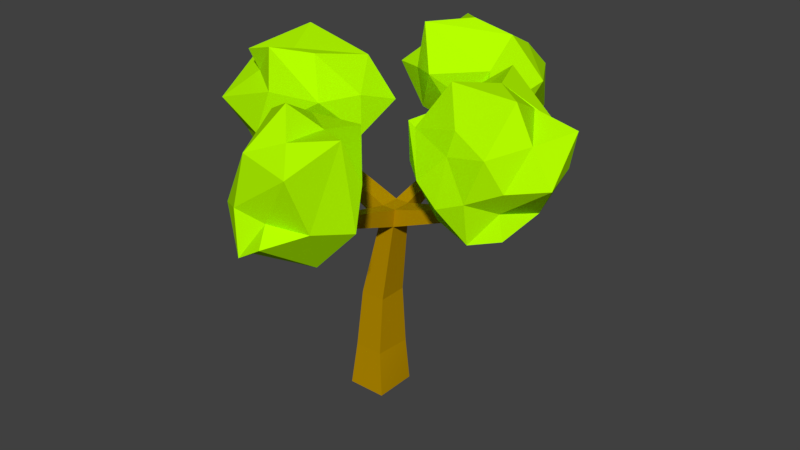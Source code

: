 # Source: Tree.blend  (saved by Blender 2.91.10; exported with 4.5.12 LTS)
import bpy
from mathutils import Matrix  # noqa: F401  (used for matrix-valued properties, if any)

bpy.ops.wm.read_factory_settings(use_empty=True)
scene = bpy.context.scene
scene.name = 'Scene'

# ---- collections
col_collection_1 = bpy.data.collections.new('Collection 1'); scene.collection.children.link(col_collection_1)

# ---- materials (node trees are filled in below, after node groups)
mat_treetop_2 = bpy.data.materials.new('Treetop_2')
mat_treetop_2.alpha_threshold = 0.0
mat_treetop_2.use_transparent_shadow = False
mat_treetop_2.diffuse_color = (0.4667, 0.9922, 0.0, 1.0)
mat_treetop_2.specular_color = (0.225, 0.225, 0.225)
mat_treetop_2.roughness = 0.5
mat_treetop_2.specular_intensity = 1.0
mat_trunk_2 = bpy.data.materials.new('Trunk_2')
mat_trunk_2.alpha_threshold = 0.0
mat_trunk_2.use_transparent_shadow = False
mat_trunk_2.diffuse_color = (0.4667, 0.2627, 0.0, 1.0)
mat_trunk_2.specular_color = (0.162, 0.162, 0.162)
mat_trunk_2.roughness = 0.5
mat_trunk_2.specular_intensity = 1.0

# ---- material node trees

# ---- world
world_world = bpy.data.worlds.new('World'); scene.world = world_world
world_world.color = (0.05088, 0.05088, 0.05088)
world_world.use_sun_shadow = False
world_world.sun_shadow_jitter_overblur = 0.0
world_world.cycles.sampling_method = 'MANUAL'

# ---- meshes
me_tree_2 = bpy.data.meshes.new('Tree_2')
me_tree_2.from_pydata([(1.359, 18.59, 0.3707), (2.651, 18.59, 0.3707), (2.651, 18.59, -1.379), (1.359, 18.59, -1.379), (-1.423, 0.1099, 1.729), (2.185, 0.1099, 1.729), (1.661, 4.217, 1.305), (-1.038, 4.217, 1.305), (2.185, 0.1099, -2.244), (1.939, 4.217, -1.974), (-1.423, 0.1099, -2.244), (-1.038, 4.217, -1.667), (1.658, 9.639, 0.873), (-0.6548, 9.639, 0.873), (1.658, 9.639, -1.882), (-0.6548, 9.639, -1.882), (2.562, 16.97, 0.4711), (1.069, 16.97, 0.4711), (2.562, 16.97, -1.48), (1.069, 16.97, -1.48), (2.352, 21.14, -9.455), (1.596, 21.14, -9.455), (2.294, 20.64, -10.39), (1.408, 20.64, -10.39), (2.052, 29.44, -14.18), (1.833, 29.44, -14.18), (2.026, 29.21, -14.61), (1.746, 29.21, -14.61), (1.596, 20.37, 7.426), (2.352, 20.37, 7.426), (1.408, 19.63, 8.171), (2.294, 19.63, 8.171), (1.833, 24.0, 14.03), (2.052, 24.0, 14.03), (1.746, 23.65, 14.37), (2.026, 23.65, 14.37), (-7.139, 22.11, -1.113), (-7.139, 22.11, 0.1043), (-7.818, 21.27, -1.179), (-7.818, 21.27, 0.17), (-10.58, 26.31, -0.8464), (-10.58, 26.31, -0.1622), (-11.03, 26.07, -0.8776), (-11.03, 26.07, -0.1311), (8.296, 20.13, 0.1045), (8.296, 20.13, -1.113), (9.132, 19.49, 0.1697), (9.132, 19.49, -1.178), (13.17, 25.88, -0.1618), (13.17, 25.88, -0.8469), (13.55, 25.59, -0.1316), (13.55, 25.59, -0.877), (1.805, 28.85, -5.096), (-0.6497, 24.74, -7.427), (3.211, 23.21, -8.404), (-0.4326, 25.08, -17.27), (-2.743, 30.64, -16.57), (2.817, 28.58, -15.72), (6.434, 22.08, -12.15), (2.883, 21.38, -15.8), (5.819, 23.63, -17.01), (2.552, 20.83, -12.13), (-0.594, 21.7, -15.88), (8.126, 27.56, -12.89), (5.672, 29.07, -8.433), (6.499, 25.57, -7.209), (2.222, 32.49, -10.83), (4.595, 25.8, -8.091), (-2.042, 29.94, -10.53), (-0.8679, 32.22, -7.869), (-1.025, 28.34, -7.098), (-4.378, 24.65, -13.19), (2.677, 26.26, -18.41), (1.997, 22.95, -19.2), (5.485, 30.09, -14.27), (5.794, 31.53, -11.35), (-3.641, 28.23, -12.54), (-4.041, 27.9, -8.583), (6.715, 23.45, -10.69), (5.303, 27.31, -17.59), (6.939, 23.21, -8.591), (6.037, 25.53, -3.6), (6.301, 28.37, -1.454), (9.61, 25.5, -4.041), (9.728, 30.27, -1.494), (10.02, 31.42, -5.277), (13.04, 29.07, -4.724), (7.343, 22.99, -4.449), (12.47, 25.42, -4.778), (11.71, 22.92, -4.933), (5.755, 21.89, -1.176), (11.46, 19.8, -2.515), (7.746, 21.14, -0.3469), (3.49, 25.8, -1.187), (5.472, 24.39, 1.864), (5.551, 27.92, 2.146), (7.298, 28.77, -0.2571), (9.448, 31.89, 1.849), (12.04, 31.61, -0.8769), (11.17, 28.97, 3.612), (15.17, 31.62, 1.677), (14.7, 30.09, -1.44), (16.34, 29.25, -1.832), (15.92, 26.23, -4.442), (18.23, 29.01, -2.035), (17.8, 25.99, -1.77), (14.98, 22.57, -4.539), (11.72, 20.31, -1.787), (16.04, 22.07, -0.8566), (15.09, 20.63, 2.586), (10.97, 20.41, 2.359), (8.958, 20.62, 2.721), (12.6, 19.97, 3.692), (10.27, 22.65, 4.684), (8.244, 24.32, 4.43), (6.488, 27.66, 2.457), (10.8, 26.93, 4.076), (15.59, 25.02, 3.445), (18.68, 25.61, 1.844), (16.69, 28.54, 1.627), (14.47, 22.64, 2.221), (12.73, 23.68, 4.426), (14.38, 27.67, 4.366), (-13.97, 25.69, 3.96), (-9.056, 23.75, 4.675), (-7.614, 27.75, 4.363), (-3.627, 23.63, -3.543), (-8.316, 20.62, -5.932), (-7.659, 26.43, -4.624), (-4.815, 30.98, 1.638), (-1.802, 27.46, -0.5646), (-3.192, 30.03, -3.138), (-3.462, 27.31, 2.772), (-1.685, 23.97, -0.4611), (-8.98, 31.9, -2.274), (-12.56, 29.4, 0.7311), (-10.52, 30.72, 3.651), (-13.6, 25.45, -2.831), (-10.02, 28.78, 2.991), (-11.32, 21.58, -0.6921), (-14.82, 22.51, 0.04848), (-12.13, 22.9, 2.912), (-5.282, 19.9, 0.416), (-4.207, 26.52, -5.465), (-1.006, 26.27, -4.142), (-9.971, 28.91, -4.581), (-12.86, 29.1, -3.059), (-8.631, 20.17, -1.181), (-10.63, 19.93, 2.265), (-6.798, 31.12, 2.015), (-5.775, 29.01, -5.66), (-7.847, 31.44, 3.835), (5.679, 27.61, 15.86), (0.4656, 27.97, 14.81), (0.1631, 23.83, 15.78), (-2.136, 23.76, 6.293), (2.208, 27.25, 3.89), (2.573, 22.25, 7.167), (-0.8554, 19.18, 14.02), (-3.815, 20.67, 10.09), (-1.158, 18.03, 9.022), (-3.308, 22.37, 13.37), (-4.772, 23.78, 8.828), (4.379, 18.51, 11.64), (6.208, 22.84, 14.09), (3.76, 21.89, 16.84), (7.311, 25.61, 9.567), (3.039, 23.27, 15.4), (3.654, 28.99, 9.574), (6.891, 29.52, 11.28), (3.635, 29.18, 13.49), (-2.659, 28.86, 8.761), (-0.3478, 20.78, 5.774), (-3.763, 20.37, 6.253), (5.282, 20.8, 8.604), (7.548, 22.03, 10.61), (0.978, 29.22, 8.07), (1.741, 31.15, 11.48), (0.8997, 19.82, 14.79), (1.744, 19.01, 6.854), (1.401, 20.44, 16.76)], [], [(0, 1, 2, 3), (4, 5, 6, 7), (5, 8, 9, 6), (8, 10, 11, 9), (10, 4, 7, 11), (7, 6, 12, 13), (6, 9, 14, 12), (9, 11, 15, 14), (11, 7, 13, 15), (12, 16, 17, 13), (14, 18, 16, 12), (14, 15, 19, 18), (13, 17, 19, 15), (3, 2, 20, 21), (2, 18, 22, 20), (18, 19, 23, 22), (19, 3, 21, 23), (21, 20, 24, 25), (20, 22, 26, 24), (22, 23, 27, 26), (23, 21, 25, 27), (1, 0, 28, 29), (0, 17, 30, 28), (17, 16, 31, 30), (16, 1, 29, 31), (29, 28, 32, 33), (28, 30, 34, 32), (30, 31, 35, 34), (31, 29, 33, 35), (0, 3, 36, 37), (3, 19, 38, 36), (19, 17, 39, 38), (17, 0, 37, 39), (37, 36, 40, 41), (36, 38, 42, 40), (38, 39, 43, 42), (39, 37, 41, 43), (2, 1, 44, 45), (1, 16, 46, 44), (16, 18, 47, 46), (18, 2, 45, 47), (45, 44, 48, 49), (44, 46, 50, 48), (46, 47, 51, 50), (47, 45, 49, 51), (52, 53, 54), (55, 56, 57), (58, 59, 60), (61, 53, 62), (63, 64, 65), (57, 56, 66), (67, 64, 52), (68, 69, 66), (70, 69, 68), (53, 71, 62), (72, 60, 73), (74, 75, 63), (68, 66, 56), (55, 76, 56), (54, 53, 61), (61, 59, 58), (72, 73, 55), (61, 62, 59), (52, 69, 70), (52, 64, 69), (71, 53, 77), (52, 70, 53), (78, 60, 63), (79, 63, 60), (69, 75, 66), (75, 74, 66), (79, 74, 63), (72, 55, 57), (71, 77, 76), (71, 76, 55), (54, 61, 80), (67, 65, 64), (73, 62, 55), (71, 55, 62), (65, 78, 63), (58, 80, 61), (68, 56, 76), (76, 77, 68), (75, 64, 63), (75, 69, 64), (70, 77, 53), (70, 68, 77), (73, 59, 62), (60, 59, 73), (67, 80, 65), (78, 65, 80), (57, 74, 79), (57, 66, 74), (72, 57, 79), (72, 79, 60), (52, 54, 67), (54, 80, 67), (78, 80, 58), (60, 78, 58), (81, 82, 83), (82, 84, 85), (82, 85, 83), (83, 85, 86), (81, 83, 87), (83, 86, 88), (83, 88, 87), (87, 88, 89), (81, 87, 90), (87, 89, 91), (87, 91, 90), (90, 91, 92), (81, 90, 93), (90, 92, 94), (90, 94, 93), (93, 94, 95), (81, 93, 82), (93, 95, 96), (93, 96, 82), (82, 96, 84), (84, 97, 98), (97, 99, 100), (97, 100, 98), (98, 100, 101), (86, 102, 103), (102, 101, 104), (102, 104, 103), (103, 104, 105), (89, 106, 107), (106, 105, 108), (106, 108, 107), (107, 108, 109), (92, 110, 111), (110, 109, 112), (110, 112, 111), (111, 112, 113), (95, 114, 115), (114, 113, 116), (114, 116, 115), (115, 116, 99), (101, 102, 98), (102, 86, 85), (102, 85, 98), (98, 85, 84), (105, 106, 103), (106, 89, 88), (106, 88, 103), (103, 88, 86), (109, 110, 107), (110, 92, 91), (110, 91, 107), (107, 91, 89), (113, 114, 111), (114, 95, 94), (114, 94, 111), (111, 94, 92), (99, 97, 115), (97, 84, 96), (97, 96, 115), (115, 96, 95), (117, 118, 119), (118, 105, 104), (118, 104, 119), (119, 104, 101), (117, 120, 118), (120, 109, 108), (120, 108, 118), (118, 108, 105), (117, 121, 120), (121, 113, 112), (121, 112, 120), (120, 112, 109), (117, 122, 121), (122, 99, 116), (122, 116, 121), (121, 116, 113), (117, 119, 122), (119, 101, 100), (119, 100, 122), (122, 100, 99), (123, 124, 125), (126, 127, 128), (129, 130, 131), (132, 124, 133), (134, 135, 136), (128, 127, 137), (138, 135, 123), (139, 140, 137), (141, 140, 139), (124, 142, 133), (143, 131, 144), (145, 146, 134), (139, 137, 127), (126, 147, 127), (125, 124, 132), (132, 130, 129), (143, 144, 126), (132, 133, 130), (123, 140, 141), (123, 135, 140), (142, 124, 148), (123, 141, 124), (149, 131, 134), (150, 134, 131), (140, 146, 137), (146, 145, 137), (150, 145, 134), (143, 126, 128), (142, 148, 147), (142, 147, 126), (125, 132, 151), (138, 136, 135), (144, 133, 126), (142, 126, 133), (136, 149, 134), (129, 151, 132), (139, 127, 147), (147, 148, 139), (146, 135, 134), (146, 140, 135), (141, 148, 124), (141, 139, 148), (144, 130, 133), (131, 130, 144), (138, 151, 136), (149, 136, 151), (128, 145, 150), (128, 137, 145), (143, 128, 150), (143, 150, 131), (123, 125, 138), (125, 151, 138), (149, 151, 129), (131, 149, 129), (152, 153, 154), (155, 156, 157), (158, 159, 160), (161, 153, 162), (163, 164, 165), (157, 156, 166), (167, 164, 152), (168, 169, 166), (170, 169, 168), (153, 171, 162), (172, 160, 173), (174, 175, 163), (168, 166, 156), (155, 176, 156), (154, 153, 161), (161, 159, 158), (172, 173, 155), (161, 162, 159), (152, 169, 170), (152, 164, 169), (171, 153, 177), (152, 170, 153), (178, 160, 163), (179, 163, 160), (169, 175, 166), (175, 174, 166), (179, 174, 163), (172, 155, 157), (171, 177, 176), (171, 176, 155), (154, 161, 180), (167, 165, 164), (173, 162, 155), (171, 155, 162), (165, 178, 163), (158, 180, 161), (168, 156, 176), (176, 177, 168), (175, 164, 163), (175, 169, 164), (170, 177, 153), (170, 168, 177), (173, 159, 162), (160, 159, 173), (167, 180, 165), (178, 165, 180), (157, 174, 179), (157, 166, 174), (172, 157, 179), (172, 179, 160), (152, 154, 167), (154, 180, 167), (178, 180, 158), (160, 178, 158)])
me_tree_2.polygons.foreach_set('use_smooth', [1, 1, 1, 1, 1, 0, 0, 0, 0, 0, 0, 0, 0, 0, 0, 0, 0, 0, 0, 0, 0, 0, 0, 0, 0, 0, 0, 0, 0, 0, 0, 0, 0, 0, 0, 0, 0, 0, 0, 0, 0, 0, 0, 0, 0, 0, 0, 0, 0, 0, 0, 0, 0, 0, 0, 0, 0, 0, 0, 0, 0, 0, 0, 0, 0, 0, 0, 0, 0, 0, 0, 0, 0, 0, 0, 0, 0, 0, 0, 0, 0, 0, 0, 0, 0, 0, 0, 0, 0, 0, 0, 0, 0, 0, 0, 0, 0, 0, 0, 0, 0, 0, 0, 0, 0, 0, 0, 0, 0, 0, 0, 0, 0, 0, 0, 0, 0, 0, 0, 0, 0, 0, 0, 0, 0, 0, 0, 0, 0, 0, 0, 0, 0, 0, 0, 0, 0, 0, 0, 0, 0, 0, 0, 0, 0, 0, 0, 0, 0, 0, 0, 0, 0, 0, 0, 0, 0, 0, 0, 0, 0, 0, 0, 0, 0, 0, 0, 0, 0, 0, 0, 0, 0, 0, 0, 0, 0, 0, 0, 0, 0, 0, 0, 0, 0, 0, 0, 0, 0, 0, 0, 0, 0, 0, 0, 0, 0, 0, 0, 0, 0, 0, 0, 0, 0, 0, 0, 0, 0, 0, 0, 0, 0, 0, 0, 0, 0, 0, 0, 0, 0, 0, 0, 0, 0, 0, 0, 0, 0, 0, 0, 0, 0, 0, 0, 0, 0, 0, 0, 0, 0, 0, 0, 0, 0, 0, 0, 0, 0, 0, 0, 0, 0, 0, 0, 0, 0, 0, 0, 0, 0, 0, 0, 0, 0, 0, 0, 0, 0, 0, 0, 0, 0, 0, 0, 0, 0, 0, 0, 0, 0, 0, 0, 0, 0, 0, 0])
me_tree_2.polygons.foreach_set('material_index', [1, 1, 1, 1, 1, 1, 1, 1, 1, 1, 1, 1, 1, 1, 1, 1, 1, 1, 1, 1, 1, 1, 1, 1, 1, 1, 1, 1, 1, 1, 1, 1, 1, 1, 1, 1, 1, 1, 1, 1, 1, 1, 1, 1, 1, 0, 0, 0, 0, 0, 0, 0, 0, 0, 0, 0, 0, 0, 0, 0, 0, 0, 0, 0, 0, 0, 0, 0, 0, 0, 0, 0, 0, 0, 0, 0, 0, 0, 0, 0, 0, 0, 0, 0, 0, 0, 0, 0, 0, 0, 0, 0, 0, 0, 0, 0, 0, 0, 0, 0, 0, 0, 0, 0, 0, 0, 0, 0, 0, 0, 0, 0, 0, 0, 0, 0, 0, 0, 0, 0, 0, 0, 0, 0, 0, 0, 0, 0, 0, 0, 0, 0, 0, 0, 0, 0, 0, 0, 0, 0, 0, 0, 0, 0, 0, 0, 0, 0, 0, 0, 0, 0, 0, 0, 0, 0, 0, 0, 0, 0, 0, 0, 0, 0, 0, 0, 0, 0, 0, 0, 0, 0, 0, 0, 0, 0, 0, 0, 0, 0, 0, 0, 0, 0, 0, 0, 0, 0, 0, 0, 0, 0, 0, 0, 0, 0, 0, 0, 0, 0, 0, 0, 0, 0, 0, 0, 0, 0, 0, 0, 0, 0, 0, 0, 0, 0, 0, 0, 0, 0, 0, 0, 0, 0, 0, 0, 0, 0, 0, 0, 0, 0, 0, 0, 0, 0, 0, 0, 0, 0, 0, 0, 0, 0, 0, 0, 0, 0, 0, 0, 0, 0, 0, 0, 0, 0, 0, 0, 0, 0, 0, 0, 0, 0, 0, 0, 0, 0, 0, 0, 0, 0, 0, 0, 0, 0, 0, 0, 0, 0, 0, 0, 0, 0, 0, 0, 0])
_k = set([(0, 1), (0, 3), (1, 2), (2, 3), (4, 5), (4, 7), (4, 10), (5, 6), (5, 8), (6, 7), (6, 9), (7, 11), (8, 9), (8, 10), (9, 11), (10, 11)])
me_tree_2.attributes.new('sharp_edge', 'BOOLEAN', 'EDGE').data.foreach_set('value', [ (min(e.vertices), max(e.vertices)) in _k for e in me_tree_2.edges])
_uv = me_tree_2.uv_layers.new(name='UVMap')
_uv.uv.foreach_set('vector', [0.0, 0.0, 1.0, 0.0, 1.0, 1.0, 0.0, 1.0, 0.0, 0.0, 1.0, 0.0, 1.0, 1.0, 0.0, 1.0, 0.0, 0.0, 1.0, 0.0, 1.0, 1.0, 0.0, 1.0, 0.0, 0.0, 1.0, 0.0, 1.0, 1.0, 0.0, 1.0, 0.0, 0.0, 1.0, 0.0, 1.0, 1.0, 0.0, 1.0, 0.0, 1.0, 1.0, 1.0, 1.0, 0.0, 0.0, 0.0, 0.0, 1.0, 1.0, 1.0, 1.0, 1.0, 1.0, 0.0, 0.0, 1.0, 1.0, 1.0, 0.0, 1.0, 1.0, 1.0, 0.0, 1.0, 1.0, 1.0, 0.0, 0.0, 0.0, 1.0, 1.0, 0.0, 1.0, 0.0, 0.0, 0.0, 0.0, 0.0, 1.0, 1.0, 1.0, 1.0, 1.0, 0.0, 1.0, 0.0, 1.0, 1.0, 0.0, 1.0, 0.0, 1.0, 1.0, 1.0, 0.0, 0.0, 0.0, 0.0, 0.0, 1.0, 0.0, 1.0, 0.0, 1.0, 1.0, 1.0, 1.0, 1.0, 0.0, 1.0, 1.0, 1.0, 1.0, 1.0, 1.0, 1.0, 1.0, 1.0, 1.0, 1.0, 0.0, 1.0, 0.0, 1.0, 1.0, 1.0, 0.0, 1.0, 0.0, 1.0, 0.0, 1.0, 0.0, 1.0, 0.0, 1.0, 1.0, 1.0, 1.0, 1.0, 0.0, 1.0, 1.0, 1.0, 1.0, 1.0, 1.0, 1.0, 1.0, 1.0, 1.0, 1.0, 0.0, 1.0, 0.0, 1.0, 1.0, 1.0, 0.0, 1.0, 0.0, 1.0, 0.0, 1.0, 0.0, 1.0, 1.0, 0.0, 0.0, 0.0, 0.0, 0.0, 1.0, 0.0, 0.0, 0.0, 0.0, 0.0, 0.0, 0.0, 0.0, 0.0, 0.0, 0.0, 1.0, 0.0, 1.0, 0.0, 0.0, 0.0, 1.0, 0.0, 1.0, 0.0, 1.0, 0.0, 1.0, 0.0, 1.0, 0.0, 0.0, 0.0, 0.0, 0.0, 1.0, 0.0, 0.0, 0.0, 0.0, 0.0, 0.0, 0.0, 0.0, 0.0, 0.0, 0.0, 1.0, 0.0, 1.0, 0.0, 0.0, 0.0, 1.0, 0.0, 1.0, 0.0, 1.0, 0.0, 1.0, 0.0, 0.0, 0.0, 0.0, 1.0, 0.0, 1.0, 0.0, 0.0, 0.0, 1.0, 0.0, 1.0, 0.0, 1.0, 0.0, 1.0, 0.0, 1.0, 0.0, 0.0, 0.0, 0.0, 0.0, 1.0, 0.0, 0.0, 0.0, 0.0, 0.0, 0.0, 0.0, 0.0, 0.0, 0.0, 0.0, 1.0, 0.0, 1.0, 0.0, 0.0, 0.0, 1.0, 0.0, 1.0, 0.0, 1.0, 0.0, 1.0, 0.0, 1.0, 0.0, 0.0, 0.0, 0.0, 0.0, 1.0, 0.0, 0.0, 0.0, 0.0, 0.0, 0.0, 0.0, 0.0, 1.0, 1.0, 1.0, 0.0, 1.0, 0.0, 1.0, 1.0, 1.0, 0.0, 1.0, 0.0, 1.0, 0.0, 1.0, 0.0, 1.0, 0.0, 1.0, 1.0, 1.0, 1.0, 1.0, 0.0, 1.0, 1.0, 1.0, 1.0, 1.0, 1.0, 1.0, 1.0, 1.0, 1.0, 1.0, 0.0, 1.0, 0.0, 1.0, 1.0, 1.0, 0.0, 1.0, 0.0, 1.0, 0.0, 1.0, 0.0, 1.0, 0.0, 1.0, 1.0, 1.0, 1.0, 1.0, 0.0, 1.0, 1.0, 1.0, 1.0, 1.0, 1.0, 1.0, 1.0, -0.08795, 0.7772, 0.6581, -0.4916, -0.483, -0.9659, 0.6615, -0.5952, 1.344, 1.072, -0.3153, 0.475, -1.416, -1.382, -0.3346, -1.663, -1.199, -1.021, -0.2616, -1.75, 0.6581, -0.4916, 0.6999, -1.57, -1.914, 0.2296, -1.215, 0.7702, -1.469, -0.2438, -0.3153, 0.475, 1.344, 1.072, -0.1722, 1.736, -0.8967, -0.1911, -1.215, 0.7702, -0.08795, 0.7772, 1.094, 0.9878, 0.7261, 1.718, -0.1722, 1.736, 0.7674, 0.5857, 0.7261, 1.718, 1.094, 0.9878, 0.6581, -0.4916, 1.807, -0.6364, 0.6999, -1.57, -0.2552, -0.2692, -1.199, -1.021, -0.04747, -1.268, -1.119, 0.952, -1.231, 1.439, -1.914, 0.2296, 1.094, 0.9878, -0.1722, 1.736, 1.344, 1.072, 0.6615, -0.5952, 1.583, 0.4409, 1.344, 1.072, -0.483, -0.9659, 0.6581, -0.4916, -0.2616, -1.75, -0.2616, -1.75, -0.3346, -1.663, -1.416, -1.382, -0.2552, -0.2692, -0.04747, -1.268, 0.6615, -0.5952, -0.2616, -1.75, 0.6999, -1.57, -0.3346, -1.663, -0.08795, 0.7772, 0.7261, 1.718, 0.7674, 0.5857, -0.08795, 0.7772, -1.215, 0.7702, 0.7261, 1.718, 1.807, -0.6364, 0.6581, -0.4916, 1.674, 0.4247, -0.08795, 0.7772, 0.7674, 0.5857, 0.6581, -0.4916, -1.509, -0.9455, -1.199, -1.021, -1.914, 0.2296, -1.042, 0.05653, -1.914, 0.2296, -1.199, -1.021, 0.7261, 1.718, -1.231, 1.439, -0.1722, 1.736, -1.231, 1.439, -1.119, 0.952, -0.1722, 1.736, -1.042, 0.05653, -1.119, 0.952, -1.914, 0.2296, -0.2552, -0.2692, 0.6615, -0.5952, -0.3153, 0.475, 1.807, -0.6364, 1.674, 0.4247, 1.583, 0.4409, 1.807, -0.6364, 1.583, 0.4409, 0.6615, -0.5952, -0.483, -0.9659, -0.2616, -1.75, -1.59, -0.9729, -0.8967, -0.1911, -1.469, -0.2438, -1.215, 0.7702, -0.04747, -1.268, 0.6999, -1.57, 0.6615, -0.5952, 1.807, -0.6364, 0.6615, -0.5952, 0.6999, -1.57, -1.469, -0.2438, -1.509, -0.9455, -1.914, 0.2296, -1.416, -1.382, -1.59, -0.9729, -0.2616, -1.75, 1.094, 0.9878, 1.344, 1.072, 1.583, 0.4409, 1.583, 0.4409, 1.674, 0.4247, 1.094, 0.9878, -1.231, 1.439, -1.215, 0.7702, -1.914, 0.2296, -1.231, 1.439, 0.7261, 1.718, -1.215, 0.7702, 0.7674, 0.5857, 1.674, 0.4247, 0.6581, -0.4916, 0.7674, 0.5857, 1.094, 0.9878, 1.674, 0.4247, -0.04747, -1.268, -0.3346, -1.663, 0.6999, -1.57, -1.199, -1.021, -0.3346, -1.663, -0.04747, -1.268, -0.8967, -0.1911, -1.59, -0.9729, -1.469, -0.2438, -1.509, -0.9455, -1.469, -0.2438, -1.59, -0.9729, -0.3153, 0.475, -1.119, 0.952, -1.042, 0.05653, -0.3153, 0.475, -0.1722, 1.736, -1.119, 0.952, -0.2552, -0.2692, -0.3153, 0.475, -1.042, 0.05653, -0.2552, -0.2692, -1.042, 0.05653, -1.199, -1.021, -0.08795, 0.7772, -0.483, -0.9659, -0.8967, -0.1911, -0.483, -0.9659, -1.59, -0.9729, -0.8967, -0.1911, -1.509, -0.9455, -1.59, -0.9729, -1.416, -1.382, -1.199, -1.021, -1.509, -0.9455, -1.416, -1.382, 0.6, 1.0, 0.5, 0.8238, 0.7, 0.8238, 0.5, 0.8238, 0.5, 0.6476, 0.6, 0.6762, 0.5, 0.8238, 0.6, 0.6762, 0.7, 0.8238, 0.7, 0.8238, 0.6, 0.6762, 0.7, 0.6476, 0.8, 1.0, 0.7, 0.8238, 0.9, 0.8238, 0.7, 0.8238, 0.7, 0.6476, 0.8, 0.6762, 0.7, 0.8238, 0.8, 0.6762, 0.9, 0.8238, 0.9, 0.8238, 0.8, 0.6762, 0.9, 0.6476, 3.73e-08, 1.0, -0.1, 0.8238, 0.1, 0.8238, -0.1, 0.8238, -0.1, 0.6476, 3.79e-08, 0.6762, -0.1, 0.8238, 3.79e-08, 0.6762, 0.1, 0.8238, 0.1, 0.8238, 3.79e-08, 0.6762, 0.1, 0.6476, 0.2, 1.0, 0.1, 0.8238, 0.3, 0.8238, 0.1, 0.8238, 0.1, 0.6476, 0.2, 0.6762, 0.1, 0.8238, 0.2, 0.6762, 0.3, 0.8238, 0.3, 0.8238, 0.2, 0.6762, 0.3, 0.6476, 0.4, 1.0, 0.3, 0.8238, 0.5, 0.8238, 0.3, 0.8238, 0.3, 0.6476, 0.4, 0.6762, 0.3, 0.8238, 0.4, 0.6762, 0.5, 0.8238, 0.5, 0.8238, 0.4, 0.6762, 0.5, 0.6476, 0.5, 0.6476, 0.45, 0.5, 0.55, 0.5, 0.45, 0.5, 0.4, 0.3524, 0.5, 0.3238, 0.45, 0.5, 0.5, 0.3238, 0.55, 0.5, 0.55, 0.5, 0.5, 0.3238, 0.6, 0.3524, 0.7, 0.6476, 0.65, 0.5, 0.75, 0.5, 0.65, 0.5, 0.6, 0.3524, 0.7, 0.3238, 0.65, 0.5, 0.7, 0.3238, 0.75, 0.5, 0.75, 0.5, 0.7, 0.3238, 0.8, 0.3524, 0.9, 0.6476, 0.85, 0.5, 0.95, 0.5, 0.85, 0.5, 0.8, 0.3524, 0.9, 0.3238, 0.85, 0.5, 0.9, 0.3238, 0.95, 0.5, -0.05, 0.5, -0.1, 0.3238, 3.79e-08, 0.3524, 0.1, 0.6476, 0.05, 0.5, 0.15, 0.5, 0.05, 0.5, 3.79e-08, 0.3524, 0.1, 0.3238, 0.05, 0.5, 0.1, 0.3238, 0.15, 0.5, 0.15, 0.5, 0.1, 0.3238, 0.2, 0.3524, 0.3, 0.6476, 0.25, 0.5, 0.35, 0.5, 0.25, 0.5, 0.2, 0.3524, 0.3, 0.3238, 0.25, 0.5, 0.3, 0.3238, 0.35, 0.5, 0.35, 0.5, 0.3, 0.3238, 0.4, 0.3524, 0.6, 0.3524, 0.65, 0.5, 0.55, 0.5, 0.65, 0.5, 0.7, 0.6476, 0.6, 0.6762, 0.65, 0.5, 0.6, 0.6762, 0.55, 0.5, 0.55, 0.5, 0.6, 0.6762, 0.5, 0.6476, 0.8, 0.3524, 0.85, 0.5, 0.75, 0.5, 0.85, 0.5, 0.9, 0.6476, 0.8, 0.6762, 0.85, 0.5, 0.8, 0.6762, 0.75, 0.5, 0.75, 0.5, 0.8, 0.6762, 0.7, 0.6476, 3.79e-08, 0.3524, 0.05, 0.5, -0.05, 0.5, 0.05, 0.5, 0.1, 0.6476, 3.79e-08, 0.6762, 0.05, 0.5, 3.79e-08, 0.6762, -0.05, 0.5, -0.05, 0.5, 3.79e-08, 0.6762, -0.1, 0.6476, 0.2, 0.3524, 0.25, 0.5, 0.15, 0.5, 0.25, 0.5, 0.3, 0.6476, 0.2, 0.6762, 0.25, 0.5, 0.2, 0.6762, 0.15, 0.5, 0.15, 0.5, 0.2, 0.6762, 0.1, 0.6476, 0.4, 0.3524, 0.45, 0.5, 0.35, 0.5, 0.45, 0.5, 0.5, 0.6476, 0.4, 0.6762, 0.45, 0.5, 0.4, 0.6762, 0.35, 0.5, 0.35, 0.5, 0.4, 0.6762, 0.3, 0.6476, 0.7, 0.0, 0.8, 0.1762, 0.6, 0.1762, 0.8, 0.1762, 0.8, 0.3524, 0.7, 0.3238, 0.8, 0.1762, 0.7, 0.3238, 0.6, 0.1762, 0.6, 0.1762, 0.7, 0.3238, 0.6, 0.3524, -0.1, 0.0, 3.79e-08, 0.1762, -0.2, 0.1762, 3.79e-08, 0.1762, 3.79e-08, 0.3524, -0.1, 0.3238, 3.79e-08, 0.1762, -0.1, 0.3238, -0.2, 0.1762, 0.8, 0.1762, 0.9, 0.3238, 0.8, 0.3524, 0.1, 0.0, 0.2, 0.1762, 3.79e-08, 0.1762, 0.2, 0.1762, 0.2, 0.3524, 0.1, 0.3238, 0.2, 0.1762, 0.1, 0.3238, 3.79e-08, 0.1762, 3.79e-08, 0.1762, 0.1, 0.3238, 3.79e-08, 0.3524, 0.3, 0.0, 0.4, 0.1762, 0.2, 0.1762, 0.4, 0.1762, 0.4, 0.3524, 0.3, 0.3238, 0.4, 0.1762, 0.3, 0.3238, 0.2, 0.1762, 0.2, 0.1762, 0.3, 0.3238, 0.2, 0.3524, 0.5, 0.0, 0.6, 0.1762, 0.4, 0.1762, 0.6, 0.1762, 0.6, 0.3524, 0.5, 0.3238, 0.6, 0.1762, 0.5, 0.3238, 0.4, 0.1762, 0.4, 0.1762, 0.5, 0.3238, 0.4, 0.3524, -0.08795, 0.7772, 0.6581, -0.4916, -0.483, -0.9659, 0.6615, -0.5952, 1.344, 1.072, -0.3153, 0.475, -1.416, -1.382, -0.3346, -1.663, -1.199, -1.021, -0.2616, -1.75, 0.6581, -0.4916, 0.6999, -1.57, -1.914, 0.2296, -1.215, 0.7702, -1.469, -0.2438, -0.3153, 0.475, 1.344, 1.072, -0.1722, 1.736, -0.8967, -0.1911, -1.215, 0.7702, -0.08795, 0.7772, 1.094, 0.9878, 0.7261, 1.718, -0.1722, 1.736, 0.7674, 0.5857, 0.7261, 1.718, 1.094, 0.9878, 0.6581, -0.4916, 1.807, -0.6364, 0.6999, -1.57, -0.2552, -0.2692, -1.199, -1.021, -0.04747, -1.268, -1.119, 0.952, -1.231, 1.439, -1.914, 0.2296, 1.094, 0.9878, -0.1722, 1.736, 1.344, 1.072, 0.6615, -0.5952, 1.583, 0.4409, 1.344, 1.072, -0.483, -0.9659, 0.6581, -0.4916, -0.2616, -1.75, -0.2616, -1.75, -0.3346, -1.663, -1.416, -1.382, -0.2552, -0.2692, -0.04747, -1.268, 0.6615, -0.5952, -0.2616, -1.75, 0.6999, -1.57, -0.3346, -1.663, -0.08795, 0.7772, 0.7261, 1.718, 0.7674, 0.5857, -0.08795, 0.7772, -1.215, 0.7702, 0.7261, 1.718, 1.807, -0.6364, 0.6581, -0.4916, 1.674, 0.4247, -0.08795, 0.7772, 0.7674, 0.5857, 0.6581, -0.4916, -1.509, -0.9455, -1.199, -1.021, -1.914, 0.2296, -1.042, 0.05653, -1.914, 0.2296, -1.199, -1.021, 0.7261, 1.718, -1.231, 1.439, -0.1722, 1.736, -1.231, 1.439, -1.119, 0.952, -0.1722, 1.736, -1.042, 0.05653, -1.119, 0.952, -1.914, 0.2296, -0.2552, -0.2692, 0.6615, -0.5952, -0.3153, 0.475, 1.807, -0.6364, 1.674, 0.4247, 1.583, 0.4409, 1.807, -0.6364, 1.583, 0.4409, 0.6615, -0.5952, -0.483, -0.9659, -0.2616, -1.75, -1.59, -0.9729, -0.8967, -0.1911, -1.469, -0.2438, -1.215, 0.7702, -0.04747, -1.268, 0.6999, -1.57, 0.6615, -0.5952, 1.807, -0.6364, 0.6615, -0.5952, 0.6999, -1.57, -1.469, -0.2438, -1.509, -0.9455, -1.914, 0.2296, -1.416, -1.382, -1.59, -0.9729, -0.2616, -1.75, 1.094, 0.9878, 1.344, 1.072, 1.583, 0.4409, 1.583, 0.4409, 1.674, 0.4247, 1.094, 0.9878, -1.231, 1.439, -1.215, 0.7702, -1.914, 0.2296, -1.231, 1.439, 0.7261, 1.718, -1.215, 0.7702, 0.7674, 0.5857, 1.674, 0.4247, 0.6581, -0.4916, 0.7674, 0.5857, 1.094, 0.9878, 1.674, 0.4247, -0.04747, -1.268, -0.3346, -1.663, 0.6999, -1.57, -1.199, -1.021, -0.3346, -1.663, -0.04747, -1.268, -0.8967, -0.1911, -1.59, -0.9729, -1.469, -0.2438, -1.509, -0.9455, -1.469, -0.2438, -1.59, -0.9729, -0.3153, 0.475, -1.119, 0.952, -1.042, 0.05653, -0.3153, 0.475, -0.1722, 1.736, -1.119, 0.952, -0.2552, -0.2692, -0.3153, 0.475, -1.042, 0.05653, -0.2552, -0.2692, -1.042, 0.05653, -1.199, -1.021, -0.08795, 0.7772, -0.483, -0.9659, -0.8967, -0.1911, -0.483, -0.9659, -1.59, -0.9729, -0.8967, -0.1911, -1.509, -0.9455, -1.59, -0.9729, -1.416, -1.382, -1.199, -1.021, -1.509, -0.9455, -1.416, -1.382, -0.08795, 0.7772, 0.6581, -0.4916, -0.483, -0.9659, 0.6615, -0.5952, 1.344, 1.072, -0.3153, 0.475, -1.416, -1.382, -0.3346, -1.663, -1.199, -1.021, -0.2616, -1.75, 0.6581, -0.4916, 0.6999, -1.57, -1.914, 0.2296, -1.215, 0.7702, -1.469, -0.2438, -0.3153, 0.475, 1.344, 1.072, -0.1722, 1.736, -0.8967, -0.1911, -1.215, 0.7702, -0.08795, 0.7772, 1.094, 0.9878, 0.7261, 1.718, -0.1722, 1.736, 0.7674, 0.5857, 0.7261, 1.718, 1.094, 0.9878, 0.6581, -0.4916, 1.807, -0.6364, 0.6999, -1.57, -0.2552, -0.2692, -1.199, -1.021, -0.04747, -1.268, -1.119, 0.952, -1.231, 1.439, -1.914, 0.2296, 1.094, 0.9878, -0.1722, 1.736, 1.344, 1.072, 0.6615, -0.5952, 1.583, 0.4409, 1.344, 1.072, -0.483, -0.9659, 0.6581, -0.4916, -0.2616, -1.75, -0.2616, -1.75, -0.3346, -1.663, -1.416, -1.382, -0.2552, -0.2692, -0.04747, -1.268, 0.6615, -0.5952, -0.2616, -1.75, 0.6999, -1.57, -0.3346, -1.663, -0.08795, 0.7772, 0.7261, 1.718, 0.7674, 0.5857, -0.08795, 0.7772, -1.215, 0.7702, 0.7261, 1.718, 1.807, -0.6364, 0.6581, -0.4916, 1.674, 0.4247, -0.08795, 0.7772, 0.7674, 0.5857, 0.6581, -0.4916, -1.509, -0.9455, -1.199, -1.021, -1.914, 0.2296, -1.042, 0.05653, -1.914, 0.2296, -1.199, -1.021, 0.7261, 1.718, -1.231, 1.439, -0.1722, 1.736, -1.231, 1.439, -1.119, 0.952, -0.1722, 1.736, -1.042, 0.05653, -1.119, 0.952, -1.914, 0.2296, -0.2552, -0.2692, 0.6615, -0.5952, -0.3153, 0.475, 1.807, -0.6364, 1.674, 0.4247, 1.583, 0.4409, 1.807, -0.6364, 1.583, 0.4409, 0.6615, -0.5952, -0.483, -0.9659, -0.2616, -1.75, -1.59, -0.9729, -0.8967, -0.1911, -1.469, -0.2438, -1.215, 0.7702, -0.04747, -1.268, 0.6999, -1.57, 0.6615, -0.5952, 1.807, -0.6364, 0.6615, -0.5952, 0.6999, -1.57, -1.469, -0.2438, -1.509, -0.9455, -1.914, 0.2296, -1.416, -1.382, -1.59, -0.9729, -0.2616, -1.75, 1.094, 0.9878, 1.344, 1.072, 1.583, 0.4409, 1.583, 0.4409, 1.674, 0.4247, 1.094, 0.9878, -1.231, 1.439, -1.215, 0.7702, -1.914, 0.2296, -1.231, 1.439, 0.7261, 1.718, -1.215, 0.7702, 0.7674, 0.5857, 1.674, 0.4247, 0.6581, -0.4916, 0.7674, 0.5857, 1.094, 0.9878, 1.674, 0.4247, -0.04747, -1.268, -0.3346, -1.663, 0.6999, -1.57, -1.199, -1.021, -0.3346, -1.663, -0.04747, -1.268, -0.8967, -0.1911, -1.59, -0.9729, -1.469, -0.2438, -1.509, -0.9455, -1.469, -0.2438, -1.59, -0.9729, -0.3153, 0.475, -1.119, 0.952, -1.042, 0.05653, -0.3153, 0.475, -0.1722, 1.736, -1.119, 0.952, -0.2552, -0.2692, -0.3153, 0.475, -1.042, 0.05653, -0.2552, -0.2692, -1.042, 0.05653, -1.199, -1.021, -0.08795, 0.7772, -0.483, -0.9659, -0.8967, -0.1911, -0.483, -0.9659, -1.59, -0.9729, -0.8967, -0.1911, -1.509, -0.9455, -1.59, -0.9729, -1.416, -1.382, -1.199, -1.021, -1.509, -0.9455, -1.416, -1.382])
me_tree_2.materials.append(mat_treetop_2)
me_tree_2.materials.append(mat_trunk_2)
me_tree_2.use_remesh_preserve_volume = False
me_tree_2.use_remesh_preserve_attributes = False
me_tree_2.use_mirror_vertex_groups = False
me_tree_2.update()
me_tree_2.normals_split_custom_set([tuple(v) for v in zip(*[iter([-7.383e-07, 1.0, 1.687e-06, -7.383e-07, 1.0, 1.687e-06, -7.383e-07, 1.0, 1.687e-06, -7.383e-07, 1.0, 1.687e-06, -2.235e-08, 0.1026, 0.9947, -2.235e-08, 0.1026, 0.9947, -2.235e-08, 0.1026, 0.9947, -2.235e-08, 0.1026, 0.9947, 0.9951, 0.09208, 0.03616, 0.9982, 0.05965, -1.01e-05, 0.9942, 0.09837, 0.0432, 0.9873, 0.1346, 0.08384, -0.04093, 0.1074, -0.9934, -4.243e-06, 0.1391, -0.9903, -0.05578, 0.09583, -0.9938, -0.1023, 0.05924, -0.993, -0.9956, 0.09326, -2.081e-08, -0.9956, 0.09326, -2.081e-08, -0.9956, 0.09326, -2.081e-08, -0.9956, 0.09326, -2.081e-08, 5.274e-08, 0.07942, 0.9968, 5.274e-08, 0.07942, 0.9968, 5.274e-08, 0.07942, 0.9968, 5.274e-08, 0.07942, 0.9968, 0.9986, 0.0275, 0.04608, 0.9986, 0.0275, 0.04608, 0.9986, 0.0275, 0.04608, 0.9986, 0.0275, 0.04608, -0.05785, -0.01076, -0.9983, -0.05785, -0.01076, -0.9983, -0.05785, -0.01076, -0.9983, -0.05785, -0.01076, -0.9983, -0.9975, 0.07056, 0.0, -0.9975, 0.07056, 0.0, -0.9975, 0.07056, 0.0, -0.9975, 0.07056, 0.0, 1.706e-07, 0.05473, 0.9985, 1.706e-07, 0.05473, 0.9985, 1.706e-07, 0.05473, 0.9985, 1.706e-07, 0.05473, 0.9985, 0.9925, -0.1223, 3.841e-07, 0.9925, -0.1223, 3.841e-07, 0.9925, -0.1223, 3.841e-07, 0.9925, -0.1223, 3.841e-07, -1.393e-07, 0.05473, -0.9985, -1.393e-07, 0.05473, -0.9985, -1.393e-07, 0.05473, -0.9985, -1.393e-07, 0.05473, -0.9985, -0.9734, 0.2289, -4.305e-07, -0.9734, 0.2289, -4.305e-07, -0.9734, 0.2289, -4.305e-07, -0.9734, 0.2289, -4.305e-07, 6.603e-07, 0.9537, 0.3007, 6.603e-07, 0.9537, 0.3007, 6.603e-07, 0.9537, 0.3007, 6.603e-07, 0.9537, 0.3007, 0.9977, -0.04511, -0.04985, 0.9977, -0.04511, -0.04985, 0.9977, -0.04511, -0.04985, 0.9977, -0.04511, -0.04985, -2.307e-07, -0.9246, -0.381, -2.307e-07, -0.9246, -0.381, -2.307e-07, -0.9246, -0.381, -2.307e-07, -0.9246, -0.381, -0.9786, 0.2017, 0.04068, -0.9786, 0.2017, 0.04068, -0.9786, 0.2017, 0.04068, -0.9786, 0.2017, 0.04068, -4.026e-06, 0.4947, 0.8691, -4.026e-06, 0.4947, 0.8691, -4.026e-06, 0.4947, 0.8691, -4.026e-06, 0.4947, 0.8691, 0.9981, 0.0004886, -0.06235, 0.9981, 0.0004886, -0.06235, 0.9981, 0.0004886, -0.06235, 0.9981, 0.0004886, -0.06235, -4.114e-06, -0.4423, -0.8969, -4.114e-06, -0.4423, -0.8969, -4.114e-06, -0.4423, -0.8969, -4.114e-06, -0.4423, -0.8969, -0.984, 0.1087, 0.1415, -0.984, 0.1087, 0.1415, -0.984, 0.1087, 0.1415, -0.984, 0.1087, 0.1415, -1.921e-06, 0.9695, -0.2452, -1.921e-06, 0.9695, -0.2452, -1.921e-06, 0.9695, -0.2452, -1.921e-06, 0.9695, -0.2452, -0.9813, 0.1916, -0.01939, -0.9813, 0.1916, -0.01939, -0.9813, 0.1916, -0.01939, -0.9813, 0.1916, -0.01939, -1.511e-06, -0.9453, 0.3261, -1.511e-06, -0.9453, 0.3261, -1.511e-06, -0.9453, 0.3261, -1.511e-06, -0.9453, 0.3261, 0.9977, -0.04364, 0.0515, 0.9977, -0.04364, 0.0515, 0.9977, -0.04364, 0.0515, 0.9977, -0.04364, 0.0515, 1.04e-06, 0.8764, -0.4815, 1.04e-06, 0.8764, -0.4815, 1.04e-06, 0.8764, -0.4815, 1.04e-06, 0.8764, -0.4815, -0.981, 0.1828, -0.06518, -0.981, 0.1828, -0.06518, -0.981, 0.1828, -0.06518, -0.981, 0.1828, -0.06518, -2.657e-06, -0.8386, 0.5447, -2.657e-06, -0.8386, 0.5447, -2.657e-06, -0.8386, 0.5447, -2.657e-06, -0.8386, 0.5447, 0.9982, -0.02087, 0.05672, 0.9982, -0.02087, 0.05672, 0.9982, -0.02087, 0.05672, 0.9982, -0.02087, 0.05672, 0.3824, 0.924, 1.545e-06, 0.3824, 0.924, 1.545e-06, 0.3824, 0.924, 1.545e-06, 0.3824, 0.924, 1.545e-06, -0.001863, 0.0683, -0.9977, -0.001863, 0.0683, -0.9977, -0.001863, 0.0683, -0.9977, -0.001863, 0.0683, -0.9977, -0.4355, -0.9002, 6.282e-07, -0.4355, -0.9002, 6.282e-07, -0.4355, -0.9002, 6.282e-07, -0.4355, -0.9002, 6.282e-07, -0.001863, 0.0683, 0.9977, -0.001863, 0.0683, 0.9977, -0.001863, 0.0683, 0.9977, -0.001863, 0.0683, 0.9977, 0.7737, 0.6335, -1.477e-06, 0.7737, 0.6335, -1.477e-06, 0.7737, 0.6335, -1.477e-06, 0.7737, 0.6335, -1.477e-06, 0.01495, 0.07396, -0.9971, 0.01495, 0.07396, -0.9971, 0.01495, 0.07396, -0.9971, 0.01495, 0.07396, -0.9971, -0.831, -0.5563, 0.0, -0.831, -0.5563, 0.0, -0.831, -0.5563, 0.0, -0.831, -0.5563, 0.0, 0.01495, 0.07396, 0.9971, 0.01495, 0.07396, 0.9971, 0.01495, 0.07396, 0.9971, 0.01495, 0.07396, 0.9971, -0.2639, 0.9645, 0.0, -0.2639, 0.9645, 0.0, -0.2639, 0.9645, 0.0, -0.2639, 0.9645, 0.0, 0.01979, 0.07965, 0.9966, 0.01979, 0.07965, 0.9966, 0.01979, 0.07965, 0.9966, 0.01979, 0.07965, 0.9966, 0.3583, -0.9336, 5.741e-07, 0.3583, -0.9336, 5.741e-07, 0.3583, -0.9336, 5.741e-07, 0.3583, -0.9336, 5.741e-07, 0.01979, 0.07965, -0.9966, 0.01979, 0.07965, -0.9966, 0.01979, 0.07965, -0.9966, 0.01979, 0.07965, -0.9966, -0.7632, 0.6462, 0.0, -0.7632, 0.6462, 0.0, -0.7632, 0.6462, 0.0, -0.7632, 0.6462, 0.0, -0.02576, 0.06799, 0.9974, -0.02576, 0.06799, 0.9974, -0.02576, 0.06799, 0.9974, -0.02576, 0.06799, 0.9974, 0.8096, -0.587, 1.737e-06, 0.8096, -0.587, 1.737e-06, 0.8096, -0.587, 1.737e-06, 0.8096, -0.587, 1.737e-06, -0.02576, 0.06799, -0.9974, -0.02576, 0.06799, -0.9974, -0.02576, 0.06799, -0.9974, -0.02576, 0.06799, -0.9974, 0.02073, -0.5018, 0.8647, 0.02073, -0.5018, 0.8647, 0.02073, -0.5018, 0.8647, 0.2238, 0.2124, -0.9512, 0.2238, 0.2124, -0.9512, 0.2238, 0.2124, -0.9512, 0.4896, -0.8103, -0.3219, 0.4896, -0.8103, -0.3219, 0.4896, -0.8103, -0.3219, -0.5504, -0.7868, 0.2793, -0.5504, -0.7868, 0.2793, -0.5504, -0.7868, 0.2793, 0.8689, 0.3331, 0.3662, 0.8689, 0.3331, 0.3662, 0.8689, 0.3331, 0.3662, 0.3623, 0.7491, -0.5547, 0.3623, 0.7491, -0.5547, 0.3623, 0.7491, -0.5547, 0.6515, -0.1368, 0.7462, 0.6515, -0.1368, 0.7462, 0.6515, -0.1368, 0.7462, -0.4845, 0.7588, -0.4353, -0.4845, 0.7588, -0.4353, -0.4845, 0.7588, -0.4353, -0.9397, 0.103, 0.3261, -0.9397, 0.103, 0.3261, -0.9397, 0.103, 0.3261, -0.4445, -0.8439, 0.3005, -0.4445, -0.8439, 0.3005, -0.4445, -0.8439, 0.3005, 0.4803, 0.1098, -0.8702, 0.4803, 0.1098, -0.8702, 0.4803, 0.1098, -0.8702, 0.7367, 0.573, -0.3591, 0.7367, 0.573, -0.3591, 0.7367, 0.573, -0.3591, -0.4987, 0.8524, 0.1573, -0.4987, 0.8524, 0.1573, -0.4987, 0.8524, 0.1573, -0.8699, -0.3133, -0.3809, -0.8699, -0.3133, -0.3809, -0.8699, -0.3133, -0.3809, -0.1811, -0.8133, 0.553, -0.1811, -0.8133, 0.553, -0.1811, -0.8133, 0.553, 0.3036, -0.9458, -0.1148, 0.3036, -0.9458, -0.1148, 0.3036, -0.9458, -0.1148, -0.4258, 0.2926, -0.8562, -0.4258, 0.2926, -0.8562, -0.4258, 0.2926, -0.8562, -0.08542, -0.9841, -0.1556, -0.08542, -0.9841, -0.1556, -0.08542, -0.9841, -0.1556, -0.5895, 0.1806, 0.7873, -0.5895, 0.1806, 0.7873, -0.5895, 0.1806, 0.7873, 0.4063, 0.7516, 0.5196, 0.4063, 0.7516, 0.5196, 0.4063, 0.7516, 0.5196, -0.6859, -0.57, 0.4523, -0.6859, -0.57, 0.4523, -0.6859, -0.57, 0.4523, -0.5564, -0.1326, 0.8203, -0.5564, -0.1326, 0.8203, -0.5564, -0.1326, 0.8203, 0.9111, -0.3874, -0.1407, 0.9111, -0.3874, -0.1407, 0.9111, -0.3874, -0.1407, 0.8556, 0.03902, -0.5161, 0.8556, 0.03902, -0.5161, 0.8556, 0.03902, -0.5161, 0.2909, 0.8765, 0.3835, 0.2909, 0.8765, 0.3835, 0.2909, 0.8765, 0.3835, 0.1716, 0.877, -0.4487, 0.1716, 0.877, -0.4487, 0.1716, 0.877, -0.4487, 0.7272, 0.5053, -0.4646, 0.7272, 0.5053, -0.4646, 0.7272, 0.5053, -0.4646, -0.4665, 0.6815, -0.5639, -0.4665, 0.6815, -0.5639, -0.4665, 0.6815, -0.5639, -0.9733, 0.2148, -0.08039, -0.9733, 0.2148, -0.08039, -0.9733, 0.2148, -0.08039, -0.7065, 0.2654, -0.6561, -0.7065, 0.2654, -0.6561, -0.7065, 0.2654, -0.6561, 0.02593, -0.8439, 0.5359, 0.02593, -0.8439, 0.5359, 0.02593, -0.8439, 0.5359, -0.3871, 0.2215, 0.895, -0.3871, 0.2215, 0.895, -0.3871, 0.2215, 0.895, -0.7225, -0.2324, -0.6512, -0.7225, -0.2324, -0.6512, -0.7225, -0.2324, -0.6512, -0.6824, -0.2491, -0.6872, -0.6824, -0.2491, -0.6872, -0.6824, -0.2491, -0.6872, 0.955, -0.2234, 0.1951, 0.955, -0.2234, 0.1951, 0.955, -0.2234, 0.1951, 0.2984, -0.9212, 0.2497, 0.2984, -0.9212, 0.2497, 0.2984, -0.9212, 0.2497, -0.8069, 0.5685, 0.16, -0.8069, 0.5685, 0.16, -0.8069, 0.5685, 0.16, -0.7208, 0.693, -0.01467, -0.7208, 0.693, -0.01467, -0.7208, 0.693, -0.01467, 0.8606, 0.3712, 0.3487, 0.8606, 0.3712, 0.3487, 0.8606, 0.3712, 0.3487, 0.3872, 0.6969, 0.6036, 0.3872, 0.6969, 0.6036, 0.3872, 0.6969, 0.6036, -0.4231, -0.1257, 0.8973, -0.4231, -0.1257, 0.8973, -0.4231, -0.1257, 0.8973, -0.3534, 0.8042, 0.4778, -0.3534, 0.8042, 0.4778, -0.3534, 0.8042, 0.4778, -0.07303, -0.913, -0.4014, -0.07303, -0.913, -0.4014, -0.07303, -0.913, -0.4014, 0.4092, -0.7837, -0.4674, 0.4092, -0.7837, -0.4674, 0.4092, -0.7837, -0.4674, -0.4119, -0.5167, 0.7506, -0.4119, -0.5167, 0.7506, -0.4119, -0.5167, 0.7506, 0.9708, 0.2269, -0.07818, 0.9708, 0.2269, -0.07818, 0.9708, 0.2269, -0.07818, -0.08576, 0.765, -0.6383, -0.08576, 0.765, -0.6383, -0.08576, 0.765, -0.6383, -0.09499, 0.7719, -0.6286, -0.09499, 0.7719, -0.6286, -0.09499, 0.7719, -0.6286, -0.09713, 0.756, -0.6473, -0.09713, 0.756, -0.6473, -0.09713, 0.756, -0.6473, 0.3344, -0.1004, -0.9371, 0.3344, -0.1004, -0.9371, 0.3344, -0.1004, -0.9371, 0.4781, -0.3525, 0.8044, 0.4781, -0.3525, 0.8044, 0.4781, -0.3525, 0.8044, 0.04949, -0.1458, 0.9881, 0.04949, -0.1458, 0.9881, 0.04949, -0.1458, 0.9881, 0.9902, -0.07954, -0.1151, 0.9902, -0.07954, -0.1151, 0.9902, -0.07954, -0.1151, 0.9886, -0.05082, -0.1417, 0.9886, -0.05082, -0.1417, 0.9886, -0.05082, -0.1417, -0.0909, 0.6067, -0.7897, -0.0909, 0.6067, -0.7897, -0.0909, 0.6067, -0.7897, -0.4701, 0.8535, 0.2249, -0.4701, 0.8535, 0.2249, -0.4701, 0.8535, 0.2249, -0.6686, -0.1075, -0.7358, -0.6686, -0.1075, -0.7358, -0.6686, -0.1075, -0.7358, 0.01938, -0.2054, -0.9785, 0.01938, -0.2054, -0.9785, 0.01938, -0.2054, -0.9785, -0.1155, 0.2605, -0.9585, -0.1155, 0.2605, -0.9585, -0.1155, 0.2605, -0.9585, -0.2475, 0.05304, -0.9674, -0.2475, 0.05304, -0.9674, -0.2475, 0.05304, -0.9674, -0.225, 0.3515, -0.9087, -0.225, 0.3515, -0.9087, -0.225, 0.3515, -0.9087, -0.1083, 0.09448, -0.9896, -0.1083, 0.09448, -0.9896, -0.1083, 0.09448, -0.9896, -0.8306, -0.2627, -0.4911, -0.8306, -0.2627, -0.4911, -0.8306, -0.2627, -0.4911, -0.09728, -0.604, -0.791, -0.09728, -0.604, -0.791, -0.09728, -0.604, -0.791, -0.3993, -0.7931, -0.46, -0.3993, -0.7931, -0.46, -0.3993, -0.7931, -0.46, -0.348, -0.9374, -0.01575, -0.348, -0.9374, -0.01575, -0.348, -0.9374, -0.01575, -0.6566, -0.3821, -0.6503, -0.6566, -0.3821, -0.6503, -0.6566, -0.3821, -0.6503, -0.4839, -0.6978, 0.5282, -0.4839, -0.6978, 0.5282, -0.4839, -0.6978, 0.5282, -0.822, -0.4752, 0.3138, -0.822, -0.4752, 0.3138, -0.822, -0.4752, 0.3138, -0.8434, -0.02412, 0.5367, -0.8434, -0.02412, 0.5367, -0.8434, -0.02412, 0.5367, -0.5503, 0.5361, -0.6401, -0.5503, 0.5361, -0.6401, -0.5503, 0.5361, -0.6401, -0.5861, 0.7975, -0.1431, -0.5861, 0.7975, -0.1431, -0.5861, 0.7975, -0.1431, -0.6313, 0.7214, 0.2845, -0.6313, 0.7214, 0.2845, -0.6313, 0.7214, 0.2845, -0.4806, 0.8701, 0.1093, -0.4806, 0.8701, 0.1093, -0.4806, 0.8701, 0.1093, -0.3667, 0.8247, -0.4306, -0.3667, 0.8247, -0.4306, -0.3667, 0.8247, -0.4306, 0.05076, 0.5384, 0.8411, 0.05076, 0.5384, 0.8411, 0.05076, 0.5384, 0.8411, 0.04534, 0.9974, -0.05677, 0.04534, 0.9974, -0.05677, 0.04534, 0.9974, -0.05677, 0.369, 0.8113, -0.4535, 0.369, 0.8113, -0.4535, 0.369, 0.8113, -0.4535, 0.5569, 0.4981, -0.6647, 0.5569, 0.4981, -0.6647, 0.5569, 0.4981, -0.6647, -0.06184, 0.3198, -0.9455, -0.06184, 0.3198, -0.9455, -0.06184, 0.3198, -0.9455, -0.0003472, 0.654, -0.7565, -0.0003472, 0.654, -0.7565, -0.0003472, 0.654, -0.7565, 0.8003, -0.1665, -0.5761, 0.8003, -0.1665, -0.5761, 0.8003, -0.1665, -0.5761, -0.007104, -0.7696, -0.6384, -0.007104, -0.7696, -0.6384, -0.007104, -0.7696, -0.6384, 0.8413, -0.4486, -0.3016, 0.8413, -0.4486, -0.3016, 0.8413, -0.4486, -0.3016, 0.4104, -0.8809, -0.2357, 0.4104, -0.8809, -0.2357, 0.4104, -0.8809, -0.2357, 0.4119, -0.8752, -0.2535, 0.4119, -0.8752, -0.2535, 0.4119, -0.8752, -0.2535, -0.124, -0.9854, -0.1165, -0.124, -0.9854, -0.1165, -0.124, -0.9854, -0.1165, 0.0698, -0.9177, -0.3912, 0.0698, -0.9177, -0.3912, 0.0698, -0.9177, -0.3912, -0.1319, -0.9775, -0.1644, -0.1319, -0.9775, -0.1644, -0.1319, -0.9775, -0.1644, -0.3063, -0.5522, 0.7754, -0.3063, -0.5522, 0.7754, -0.3063, -0.5522, 0.7754, -0.179, 0.4282, 0.8858, -0.179, 0.4282, 0.8858, -0.179, 0.4282, 0.8858, -0.007687, 0.1414, 0.9899, -0.007687, 0.1414, 0.9899, -0.007687, 0.1414, 0.9899, -0.2679, 0.381, 0.8849, -0.2679, 0.381, 0.8849, -0.2679, 0.381, 0.8849, -0.2996, 0.2645, 0.9167, -0.2996, 0.2645, 0.9167, -0.2996, 0.2645, 0.9167, 0.3974, 0.3863, 0.8324, 0.3974, 0.3863, 0.8324, 0.3974, 0.3863, 0.8324, 0.5385, 0.5407, -0.6463, 0.5385, 0.5407, -0.6463, 0.5385, 0.5407, -0.6463, 0.4282, 0.8727, -0.2344, 0.4282, 0.8727, -0.2344, 0.4282, 0.8727, -0.2344, -0.5345, 0.8188, 0.2094, -0.5345, 0.8188, 0.2094, -0.5345, 0.8188, 0.2094, 0.7958, -0.1901, -0.575, 0.7958, -0.1901, -0.575, 0.7958, -0.1901, -0.575, 0.122, 0.02385, -0.9922, 0.122, 0.02385, -0.9922, 0.122, 0.02385, -0.9922, 0.09675, 0.001519, -0.9953, 0.09675, 0.001519, -0.9953, 0.09675, 0.001519, -0.9953, 0.09716, -0.0002576, -0.9953, 0.09716, -0.0002576, -0.9953, 0.09716, -0.0002576, -0.9953, 0.0506, -0.9982, 0.03357, 0.0506, -0.9982, 0.03357, 0.0506, -0.9982, 0.03357, -0.2911, -0.9523, 0.09114, -0.2911, -0.9523, 0.09114, -0.2911, -0.9523, 0.09114, 0.7759, -0.6111, 0.1565, 0.7759, -0.6111, 0.1565, 0.7759, -0.6111, 0.1565, 0.9576, -0.2192, -0.1868, 0.9576, -0.2192, -0.1868, 0.9576, -0.2192, -0.1868, -0.4611, -0.4447, 0.7679, -0.4611, -0.4447, 0.7679, -0.4611, -0.4447, 0.7679, -0.6794, -0.04347, 0.7325, -0.6794, -0.04347, 0.7325, -0.6794, -0.04347, 0.7325, -0.621, -0.4251, 0.6586, -0.621, -0.4251, 0.6586, -0.621, -0.4251, 0.6586, -0.7418, -0.6447, 0.1849, -0.7418, -0.6447, 0.1849, -0.7418, -0.6447, 0.1849, -0.3145, 0.3477, 0.8833, -0.3145, 0.3477, 0.8833, -0.3145, 0.3477, 0.8833, -0.6182, 0.6857, -0.3843, -0.6182, 0.6857, -0.3843, -0.6182, 0.6857, -0.3843, -0.8196, 0.5728, -0.0115, -0.8196, 0.5728, -0.0115, -0.8196, 0.5728, -0.0115, 0.1103, 0.9087, 0.4027, 0.1103, 0.9087, 0.4027, 0.1103, 0.9087, 0.4027, 0.3851, 0.3261, 0.8634, 0.3851, 0.3261, 0.8634, 0.3851, 0.3261, 0.8634, 0.9545, -0.1603, -0.2513, 0.9545, -0.1603, -0.2513, 0.9545, -0.1603, -0.2513, 0.7492, 0.5386, 0.3856, 0.7492, 0.5386, 0.3856, 0.7492, 0.5386, 0.3856, 0.3204, 0.9128, 0.2532, 0.3204, 0.9128, 0.2532, 0.3204, 0.9128, 0.2532, 0.4611, -0.5695, 0.6805, 0.4611, -0.5695, 0.6805, 0.4611, -0.5695, 0.6805, 0.863, 0.3356, 0.3777, 0.863, 0.3356, 0.3777, 0.863, 0.3356, 0.3777, 0.5479, -0.7268, 0.4143, 0.5479, -0.7268, 0.4143, 0.5479, -0.7268, 0.4143, 0.8574, -0.4456, -0.2576, 0.8574, -0.4456, -0.2576, 0.8574, -0.4456, -0.2576, 0.4921, -0.5718, 0.6564, 0.4921, -0.5718, 0.6564, 0.4921, -0.5718, 0.6564, 0.1836, -0.197, 0.9631, 0.1836, -0.197, 0.9631, 0.1836, -0.197, 0.9631, 0.7386, -0.1556, 0.656, 0.7386, -0.1556, 0.656, 0.7386, -0.1556, 0.656, 0.3307, 0.2667, 0.9053, 0.3307, 0.2667, 0.9053, 0.3307, 0.2667, 0.9053, 0.3795, -0.1433, 0.914, 0.3795, -0.1433, 0.914, 0.3795, -0.1433, 0.914, -0.1276, 0.2429, 0.9616, -0.1276, 0.2429, 0.9616, -0.1276, 0.2429, 0.9616, -0.09118, 0.05267, 0.9944, -0.09118, 0.05267, 0.9944, -0.09118, 0.05267, 0.9944, 0.04787, 0.1345, 0.9898, 0.04787, 0.1345, 0.9898, 0.04787, 0.1345, 0.9898, 0.7415, 0.1106, 0.6617, 0.7415, 0.1106, 0.6617, 0.7415, 0.1106, 0.6617, 0.8426, 0.4223, -0.3342, 0.8426, 0.4223, -0.3342, 0.8426, 0.4223, -0.3342, 0.6706, 0.3211, 0.6687, 0.6706, 0.3211, 0.6687, 0.6706, 0.3211, 0.6687, 0.03179, 0.5582, 0.8291, 0.03179, 0.5582, 0.8291, 0.03179, 0.5582, 0.8291, -0.09933, 0.1129, 0.9886, -0.09933, 0.1129, 0.9886, -0.09933, 0.1129, 0.9886, 0.3609, 0.1658, -0.9178, 0.3609, 0.1658, -0.9178, 0.3609, 0.1658, -0.9178, 0.7967, 0.5846, 0.1533, 0.7967, 0.5846, 0.1533, 0.7967, 0.5846, 0.1533, 0.5244, -0.4314, 0.7341, 0.5244, -0.4314, 0.7341, 0.5244, -0.4314, 0.7341, -0.5627, 0.8264, 0.01852, -0.5627, 0.8264, 0.01852, -0.5627, 0.8264, 0.01852, -0.3163, 0.2423, -0.9172, -0.3163, 0.2423, -0.9172, -0.3163, 0.2423, -0.9172, -0.3839, 0.6852, 0.619, -0.3839, 0.6852, 0.619, -0.3839, 0.6852, 0.619, -0.3152, -0.5943, -0.7399, -0.3152, -0.5943, -0.7399, -0.3152, -0.5943, -0.7399, -0.1858, -0.9352, 0.3013, -0.1858, -0.9352, 0.3013, -0.1858, -0.9352, 0.3013, 0.5484, -0.3183, 0.7733, 0.5484, -0.3183, 0.7733, 0.5484, -0.3183, 0.7733, 0.3729, 0.4359, -0.8191, 0.3729, 0.4359, -0.8191, 0.3729, 0.4359, -0.8191, -0.3225, 0.6424, -0.6952, -0.3225, 0.6424, -0.6952, -0.3225, 0.6424, -0.6952, -0.7341, -0.6039, -0.3104, -0.7341, -0.6039, -0.3104, -0.7341, -0.6039, -0.3104, 0.5554, -0.8305, -0.0418, 0.5554, -0.8305, -0.0418, 0.5554, -0.8305, -0.0418, 0.3524, -0.05419, 0.9343, 0.3524, -0.05419, 0.9343, 0.3524, -0.05419, 0.9343, 0.803, 0.4245, 0.4183, 0.803, 0.4245, 0.4183, 0.803, 0.4245, 0.4183, 0.3011, -0.4857, -0.8206, 0.3011, -0.4857, -0.8206, 0.3011, -0.4857, -0.8206, 0.8937, 0.04313, 0.4465, 0.8937, 0.04313, 0.4465, 0.8937, 0.04313, 0.4465, -0.5493, -0.5855, 0.5962, -0.5493, -0.5855, 0.5962, -0.5493, -0.5855, 0.5962, -0.9473, 0.3164, -0.0498, -0.9473, 0.3164, -0.0498, -0.9473, 0.3164, -0.0498, 0.2612, -0.5898, 0.7641, 0.2612, -0.5898, 0.7641, 0.2612, -0.5898, 0.7641, -0.3184, -0.5097, 0.7993, -0.3184, -0.5097, 0.7993, -0.3184, -0.5097, 0.7993, 0.3105, 0.9505, 0.0154, 0.3105, 0.9505, 0.0154, 0.3105, 0.9505, 0.0154, 0.1893, 0.8274, -0.5287, 0.1893, 0.8274, -0.5287, 0.1893, 0.8274, -0.5287, -0.9584, 0.1814, -0.2204, -0.9584, 0.1814, -0.2204, -0.9584, 0.1814, -0.2204, -0.4637, 0.03917, -0.8851, -0.4637, 0.03917, -0.8851, -0.4637, 0.03917, -0.8851, -0.2055, 0.6391, -0.7412, -0.2055, 0.6391, -0.7412, -0.2055, 0.6391, -0.7412, -0.1795, -0.5699, -0.8019, -0.1795, -0.5699, -0.8019, -0.1795, -0.5699, -0.8019, -0.03659, -0.9953, -0.08982, -0.03659, -0.9953, -0.08982, -0.03659, -0.9953, -0.08982, 0.2326, -0.7543, -0.6139, 0.2326, -0.7543, -0.6139, 0.2326, -0.7543, -0.6139, 0.3678, 0.1545, 0.917, 0.3678, 0.1545, 0.917, 0.3678, 0.1545, 0.917, -0.6637, -0.3874, 0.6399, -0.6637, -0.3874, 0.6399, -0.6637, -0.3874, 0.6399, 0.6336, -0.7031, -0.3228, 0.6336, -0.7031, -0.3228, 0.6336, -0.7031, -0.3228, 0.6643, -0.6623, -0.3466, 0.6643, -0.6623, -0.3466, 0.6643, -0.6623, -0.3466, -0.02147, 0.9816, 0.1899, -0.02147, 0.9816, 0.1899, -0.02147, 0.9816, 0.1899, 0.5715, 0.4266, 0.701, 0.5715, 0.4266, 0.701, 0.5715, 0.4266, 0.701, -0.4777, -0.8711, -0.1141, -0.4777, -0.8711, -0.1141, -0.4777, -0.8711, -0.1141, -0.4847, -0.8075, -0.3362, -0.4847, -0.8075, -0.3362, -0.4847, -0.8075, -0.3362, -0.5826, 0.8126, -0.01665, -0.5826, 0.8126, -0.01665, -0.5826, 0.8126, -0.01665, -0.9502, 0.3073, 0.05181, -0.9502, 0.3073, 0.05181, -0.9502, 0.3073, 0.05181, -0.3811, -0.3764, 0.8445, -0.3811, -0.3764, 0.8445, -0.3811, -0.3764, 0.8445, -0.8951, -0.4444, -0.03688, -0.8951, -0.4444, -0.03688, -0.8951, -0.4444, -0.03688, 0.9781, 0.03877, 0.2047, 0.9781, 0.03877, 0.2047, 0.9781, 0.03877, 0.2047, 0.8672, 0.4971, 0.02794, 0.8672, 0.4971, 0.02794, 0.8672, 0.4971, 0.02794, 0.01913, -0.3169, 0.9483, 0.01913, -0.3169, 0.9483, 0.01913, -0.3169, 0.9483, -0.2279, 0.9288, -0.2921, -0.2279, 0.9288, -0.2921, -0.2279, 0.9288, -0.2921, -0.239, -0.2061, -0.9489, -0.239, -0.2061, -0.9489, -0.239, -0.2061, -0.9489, -0.2494, -0.2159, -0.944, -0.2494, -0.2159, -0.944, -0.2494, -0.2159, -0.944, -0.2254, -0.2164, -0.9499, -0.2254, -0.2164, -0.9499, -0.2254, -0.2164, -0.9499, 0.5951, 0.3178, -0.7381, 0.5951, 0.3178, -0.7381, 0.5951, 0.3178, -0.7381, -0.2273, 0.5441, 0.8076, -0.2273, 0.5441, 0.8076, -0.2273, 0.5441, 0.8076, -0.4615, 0.09705, 0.8818, -0.4615, 0.09705, 0.8818, -0.4615, 0.09705, 0.8818, 0.03946, 0.9881, -0.1484, 0.03946, 0.9881, -0.1484, 0.03946, 0.9881, -0.1484, 0.03183, 0.982, -0.1863, 0.03183, 0.982, -0.1863, 0.03183, 0.982, -0.1863, -0.1762, 0.2367, 0.9555, -0.1762, 0.2367, 0.9555, -0.1762, 0.2367, 0.9555, -0.02151, -0.5491, -0.8355, -0.02151, -0.5491, -0.8355, -0.02151, -0.5491, -0.8355, -0.6457, -0.7347, 0.2078, -0.6457, -0.7347, 0.2078, -0.6457, -0.7347, 0.2078, -0.8052, 0.4411, 0.3963, -0.8052, 0.4411, 0.3963, -0.8052, 0.4411, 0.3963, 0.7091, -0.5493, 0.4421, 0.7091, -0.5493, 0.4421, 0.7091, -0.5493, 0.4421, 0.6229, -0.3965, -0.6744, 0.6229, -0.3965, -0.6744, 0.6229, -0.3965, -0.6744, 0.3315, -0.2961, 0.8958, 0.3315, -0.2961, 0.8958, 0.3315, -0.2961, 0.8958, 0.3727, 0.4055, -0.8347, 0.3727, 0.4055, -0.8347, 0.3727, 0.4055, -0.8347, -0.1373, 0.9893, -0.04973, -0.1373, 0.9893, -0.04973, -0.1373, 0.9893, -0.04973, -0.8125, 0.3443, 0.4704, -0.8125, 0.3443, 0.4704, -0.8125, 0.3443, 0.4704, 0.001347, -0.7639, -0.6453, 0.001347, -0.7639, -0.6453, 0.001347, -0.7639, -0.6453, 0.6563, -0.6835, -0.3196, 0.6563, -0.6835, -0.3196, 0.6563, -0.6835, -0.3196, 0.6301, 0.6832, -0.3692, 0.6301, 0.6832, -0.3692, 0.6301, 0.6832, -0.3692, -0.6963, 0.5482, -0.4633, -0.6963, 0.5482, -0.4633, -0.6963, 0.5482, -0.4633, -0.6172, 0.2219, 0.7549, -0.6172, 0.2219, 0.7549, -0.6172, 0.2219, 0.7549, -0.768, -0.512, 0.3847, -0.768, -0.512, 0.3847, -0.768, -0.512, 0.3847, -0.148, 0.08256, -0.9855, -0.148, 0.08256, -0.9855, -0.148, 0.08256, -0.9855, -0.9499, -0.192, 0.2466, -0.9499, -0.192, 0.2466, -0.9499, -0.192, 0.2466, 0.1932, 0.8863, 0.421, 0.1932, 0.8863, 0.421, 0.1932, 0.8863, 0.421, 0.9656, 0.0107, 0.2598, 0.9656, 0.0107, 0.2598, 0.9656, 0.0107, 0.2598, -0.6078, 0.6778, 0.4139, -0.6078, 0.6778, 0.4139, -0.6078, 0.6778, 0.4139, -0.06313, 0.8059, 0.5887, -0.06313, 0.8059, 0.5887, -0.06313, 0.8059, 0.5887, -0.06885, -0.9458, 0.3175, -0.06885, -0.9458, 0.3175, -0.06885, -0.9458, 0.3175, 0.1765, -0.9643, -0.1976, 0.1765, -0.9643, -0.1976, 0.1765, -0.9643, -0.1976, 0.995, 0.08231, 0.05618, 0.995, 0.08231, 0.05618, 0.995, 0.08231, 0.05618, 0.702, -0.1571, -0.6947, 0.702, -0.1571, -0.6947, 0.702, -0.1571, -0.6947, 0.561, -0.7328, -0.3851, 0.561, -0.7328, -0.3851, 0.561, -0.7328, -0.3851, 0.2714, 0.3202, -0.9076, 0.2714, 0.3202, -0.9076, 0.2714, 0.3202, -0.9076, -0.1729, 0.8736, -0.455, -0.1729, 0.8736, -0.455, -0.1729, 0.8736, -0.455, -0.2092, 0.4087, -0.8884, -0.2092, 0.4087, -0.8884, -0.2092, 0.4087, -0.8884, -0.5773, 0.02507, 0.8161, -0.5773, 0.02507, 0.8161, -0.5773, 0.02507, 0.8161, 0.3325, 0.76, 0.5584, 0.3325, 0.76, 0.5584, 0.3325, 0.76, 0.5584, -0.655, 0.3221, -0.6835, -0.655, 0.3221, -0.6835, -0.655, 0.3221, -0.6835, -0.6667, 0.2682, -0.6953, -0.6667, 0.2682, -0.6953, -0.6667, 0.2682, -0.6953, 0.1936, -0.8115, 0.5514, 0.1936, -0.8115, 0.5514, 0.1936, -0.8115, 0.5514, -0.6376, -0.3511, 0.6857, -0.6376, -0.3511, 0.6857, -0.6376, -0.3511, 0.6857, 0.2717, 0.8989, -0.3439, 0.2717, 0.8989, -0.3439, 0.2717, 0.8989, -0.3439, 0.3592, 0.7758, -0.5188, 0.3592, 0.7758, -0.5188, 0.3592, 0.7758, -0.5188, 0.7347, -0.5414, 0.4089, 0.7347, -0.5414, 0.4089, 0.7347, -0.5414, 0.4089, 0.9359, 0.05116, 0.3486, 0.9359, 0.05116, 0.3486, 0.9359, 0.05116, 0.3486, 0.01267, 0.7212, 0.6926, 0.01267, 0.7212, 0.6926, 0.01267, 0.7212, 0.6926, 0.7349, 0.6775, -0.02986, 0.7349, 0.6775, -0.02986, 0.7349, 0.6775, -0.02986, -0.9569, -0.2903, 0.01013, -0.9569, -0.2903, 0.01013, -0.9569, -0.2903, 0.01013, -0.6941, -0.7183, 0.04739, -0.6941, -0.7183, 0.04739, -0.6941, -0.7183, 0.04739, -0.3746, 0.5696, 0.7315, -0.3746, 0.5696, 0.7315, -0.3746, 0.5696, 0.7315, 0.5159, -0.8458, 0.1358, 0.5159, -0.8458, 0.1358, 0.5159, -0.8458, 0.1358, 0.4556, -0.0308, -0.8897, 0.4556, -0.0308, -0.8897, 0.4556, -0.0308, -0.8897, 0.4614, -0.01715, -0.887, 0.4614, -0.01715, -0.887, 0.4614, -0.01715, -0.887, 0.4409, -0.02633, -0.8972, 0.4409, -0.02633, -0.8972, 0.4409, -0.02633, -0.8972, -0.2561, -0.7058, -0.6605, -0.2561, -0.7058, -0.6605, -0.2561, -0.7058, -0.6605, 0.09734, -0.1628, 0.9818, 0.09734, -0.1628, 0.9818, 0.09734, -0.1628, 0.9818, 0.187, 0.3359, 0.9232, 0.187, 0.3359, 0.9232, 0.187, 0.3359, 0.9232, 0.2396, -0.9416, 0.2365, 0.2396, -0.9416, 0.2365, 0.2396, -0.9416, 0.2365, 0.2565, -0.9453, 0.2014, 0.2565, -0.9453, 0.2014, 0.2565, -0.9453, 0.2014])] * 3)])

# ---- objects
ob_tree = bpy.data.objects.new('Tree', me_tree_2)

# ---- transforms, parenting, visibility, modifiers, constraints
ob_tree.location = (0.0004116, -8.36e-05, -0.001146)
ob_tree.rotation_euler = (1.571, -0.0, 0.0)
ob_tree.scale = (0.2998, 0.2998, 0.2998)
ob_tree.lineart.crease_threshold = 0.0

# ---- collection membership
col_collection_1.objects.link(ob_tree)

# ---- scene / render settings (as saved in the file)
scene.frame_start = 1; scene.frame_end = 250; scene.frame_set(1)
scene.render.engine = 'BLENDER_EEVEE_NEXT'
scene.render.resolution_percentage = 50
scene.render.dither_intensity = 0.0
scene.cycles.use_denoising = False
scene.cycles.samples = 128
scene.cycles.sampling_pattern = 'TABULATED_SOBOL'
scene.cycles.use_adaptive_sampling = False
scene.cycles.use_light_tree = False
scene.cycles.blur_glossy = 0.0
scene.cycles.sample_clamp_indirect = 0.0
scene.view_settings.view_transform = 'Standard'
bpy.context.view_layer.update()

# ---- added for rendering (the .blend has no active camera and no usable light): camera, sun
cam_auto = bpy.data.cameras.new('AutoCamera')
cam_auto.lens = 50.0
cam_auto.sensor_width = 36.0
cam_auto.clip_end = 1000.0
ob_auto_camera = bpy.data.objects.new('AutoCamera', cam_auto)
scene.collection.objects.link(ob_auto_camera)
ob_auto_camera.location = (16.9209, -19.2557, 17.9589)
ob_auto_camera.rotation_euler = (1.09748, -7.21219e-08, 0.694738)
scene.camera = ob_auto_camera
light_auto_sun = bpy.data.lights.new('AutoSun', 'SUN')
light_auto_sun.energy = 3.0
light_auto_sun.angle = 0.0523599
ob_auto_sun = bpy.data.objects.new('AutoSun', light_auto_sun)
scene.collection.objects.link(ob_auto_sun)
ob_auto_sun.rotation_euler = (0.872665, 0.174533, 0.523599)
bpy.context.view_layer.update()
